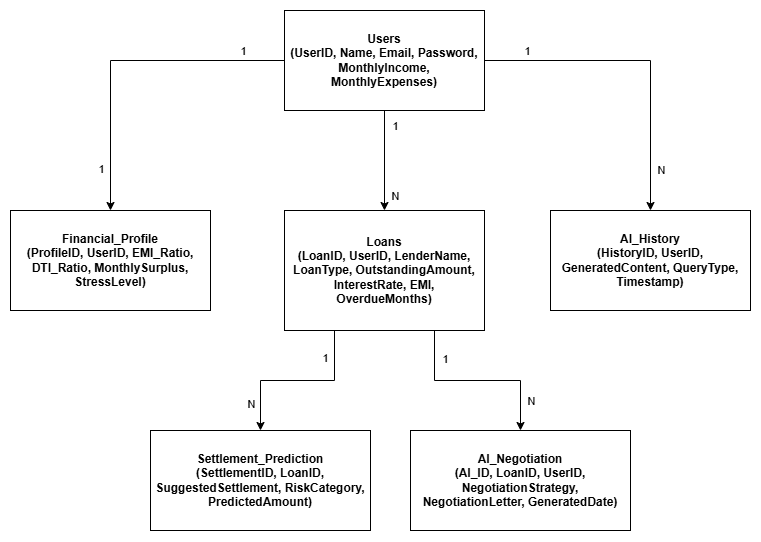

The diagram above was exported from draw.io. Its source (the exported page's mxGraphModel, read from the mxfile embedded in the PNG):
<mxGraphModel dx="1717" dy="937" grid="1" gridSize="10" guides="1" tooltips="1" connect="1" arrows="1" fold="1" page="1" pageScale="1" pageWidth="850" pageHeight="1100" background="light-dark(#FFFFFF,#FFFFFF)" math="0" shadow="0">
  <root>
    <mxCell id="0" />
    <mxCell id="1" parent="0" />
    <mxCell id="rhaYSS-V6a6uyAbJNMUQ-1" parent="1" style="rounded=0;whiteSpace=wrap;html=1;strokeColor=#000000;fillColor=#ffffff;fontColor=#000000;align=center;fontStyle=1;verticalAlign=middle;" value="Users&#10;(UserID, Name, Email, Password, MonthlyIncome, MonthlyExpenses)" vertex="1">
      <mxGeometry height="100" width="200" x="294" y="20" as="geometry" />
    </mxCell>
    <mxCell id="rhaYSS-V6a6uyAbJNMUQ-2" parent="1" style="rounded=0;whiteSpace=wrap;html=1;strokeColor=#000000;fillColor=#ffffff;fontColor=#000000;align=center;fontStyle=1;verticalAlign=middle;" value="Financial_Profile&#10;(ProfileID, UserID, EMI_Ratio, DTI_Ratio, MonthlySurplus, StressLevel)" vertex="1">
      <mxGeometry height="100" width="200" x="20" y="220" as="geometry" />
    </mxCell>
    <mxCell id="rhaYSS-V6a6uyAbJNMUQ-3" parent="1" style="rounded=0;whiteSpace=wrap;html=1;strokeColor=#000000;fillColor=#ffffff;fontColor=#000000;align=center;fontStyle=1;verticalAlign=middle;" value="Loans&#10;(LoanID, UserID, LenderName, LoanType, OutstandingAmount, InterestRate, EMI, OverdueMonths)" vertex="1">
      <mxGeometry height="120" width="200" x="294" y="220" as="geometry" />
    </mxCell>
    <mxCell id="rhaYSS-V6a6uyAbJNMUQ-4" parent="1" style="rounded=0;whiteSpace=wrap;html=1;strokeColor=#000000;fillColor=#ffffff;fontColor=#000000;align=center;fontStyle=1;verticalAlign=middle;" value="AI_History&#10;(HistoryID, UserID, GeneratedContent, QueryType, Timestamp)" vertex="1">
      <mxGeometry height="100" width="200" x="560" y="220" as="geometry" />
    </mxCell>
    <mxCell id="rhaYSS-V6a6uyAbJNMUQ-5" parent="1" style="rounded=0;whiteSpace=wrap;html=1;strokeColor=#000000;fillColor=#ffffff;fontColor=#000000;align=center;fontStyle=1;verticalAlign=middle;" value="Settlement_Prediction&#10;(SettlementID, LoanID, SuggestedSettlement, RiskCategory, PredictedAmount)" vertex="1">
      <mxGeometry height="100" width="220" x="160" y="440" as="geometry" />
    </mxCell>
    <mxCell id="rhaYSS-V6a6uyAbJNMUQ-6" parent="1" style="rounded=0;whiteSpace=wrap;html=1;strokeColor=#000000;fillColor=#ffffff;fontColor=#000000;align=center;fontStyle=1;verticalAlign=middle;" value="AI_Negotiation&#10;(AI_ID, LoanID, UserID, NegotiationStrategy, NegotiationLetter, GeneratedDate)" vertex="1">
      <mxGeometry height="100" width="220" x="420" y="440" as="geometry" />
    </mxCell>
    <mxCell id="rhaYSS-V6a6uyAbJNMUQ-7" edge="1" parent="1" source="rhaYSS-V6a6uyAbJNMUQ-1" style="endArrow=classic;html=1;rounded=0;strokeColor=#000000;exitX=0;exitY=0.5;exitDx=0;exitDy=0;entryX=0.5;entryY=0;entryDx=0;entryDy=0;edgeStyle=orthogonalEdgeStyle;" target="rhaYSS-V6a6uyAbJNMUQ-2" value="">
      <mxGeometry height="50" relative="1" width="50" as="geometry" />
    </mxCell>
    <mxCell id="rhaYSS-V6a6uyAbJNMUQ-8" connectable="0" parent="rhaYSS-V6a6uyAbJNMUQ-7" style="edgeLabel;html=1;align=center;verticalAlign=middle;resizable=0;points=[];" value="1" vertex="1">
      <mxGeometry relative="1" x="-0.8" as="geometry">
        <mxPoint x="-10" y="-10" as="offset" />
      </mxGeometry>
    </mxCell>
    <mxCell id="rhaYSS-V6a6uyAbJNMUQ-9" connectable="0" parent="rhaYSS-V6a6uyAbJNMUQ-7" style="edgeLabel;html=1;align=center;verticalAlign=middle;resizable=0;points=[];" value="1" vertex="1">
      <mxGeometry relative="1" x="0.8" as="geometry">
        <mxPoint x="-10" y="-10" as="offset" />
      </mxGeometry>
    </mxCell>
    <mxCell id="rhaYSS-V6a6uyAbJNMUQ-10" edge="1" parent="1" source="rhaYSS-V6a6uyAbJNMUQ-1" style="endArrow=classic;html=1;rounded=0;strokeColor=#000000;exitX=0.5;exitY=1;exitDx=0;exitDy=0;entryX=0.5;entryY=0;entryDx=0;entryDy=0;" target="rhaYSS-V6a6uyAbJNMUQ-3" value="">
      <mxGeometry height="50" relative="1" width="50" as="geometry" />
    </mxCell>
    <mxCell id="rhaYSS-V6a6uyAbJNMUQ-11" connectable="0" parent="rhaYSS-V6a6uyAbJNMUQ-10" style="edgeLabel;html=1;align=center;verticalAlign=middle;resizable=0;points=[];" value="1" vertex="1">
      <mxGeometry relative="1" x="-0.7" as="geometry">
        <mxPoint x="10" as="offset" />
      </mxGeometry>
    </mxCell>
    <mxCell id="rhaYSS-V6a6uyAbJNMUQ-12" connectable="0" parent="rhaYSS-V6a6uyAbJNMUQ-10" style="edgeLabel;html=1;align=center;verticalAlign=middle;resizable=0;points=[];" value="N" vertex="1">
      <mxGeometry relative="1" x="0.7" as="geometry">
        <mxPoint x="10" as="offset" />
      </mxGeometry>
    </mxCell>
    <mxCell id="rhaYSS-V6a6uyAbJNMUQ-13" edge="1" parent="1" source="rhaYSS-V6a6uyAbJNMUQ-1" style="endArrow=classic;html=1;rounded=0;strokeColor=#000000;exitX=1;exitY=0.5;exitDx=0;exitDy=0;entryX=0.5;entryY=0;entryDx=0;entryDy=0;edgeStyle=orthogonalEdgeStyle;" target="rhaYSS-V6a6uyAbJNMUQ-4" value="">
      <mxGeometry height="50" relative="1" width="50" as="geometry" />
    </mxCell>
    <mxCell id="rhaYSS-V6a6uyAbJNMUQ-14" connectable="0" parent="rhaYSS-V6a6uyAbJNMUQ-13" style="edgeLabel;html=1;align=center;verticalAlign=middle;resizable=0;points=[];" value="1" vertex="1">
      <mxGeometry relative="1" x="-0.8" as="geometry">
        <mxPoint x="10" y="-10" as="offset" />
      </mxGeometry>
    </mxCell>
    <mxCell id="rhaYSS-V6a6uyAbJNMUQ-15" connectable="0" parent="rhaYSS-V6a6uyAbJNMUQ-13" style="edgeLabel;html=1;align=center;verticalAlign=middle;resizable=0;points=[];" value="N" vertex="1">
      <mxGeometry relative="1" x="0.8" as="geometry">
        <mxPoint x="10" y="-10" as="offset" />
      </mxGeometry>
    </mxCell>
    <mxCell id="rhaYSS-V6a6uyAbJNMUQ-16" edge="1" parent="1" source="rhaYSS-V6a6uyAbJNMUQ-3" style="endArrow=classic;html=1;rounded=0;strokeColor=#000000;exitX=0.25;exitY=1;exitDx=0;exitDy=0;entryX=0.5;entryY=0;entryDx=0;entryDy=0;edgeStyle=orthogonalEdgeStyle;" target="rhaYSS-V6a6uyAbJNMUQ-5" value="">
      <mxGeometry height="50" relative="1" width="50" as="geometry" />
    </mxCell>
    <mxCell id="rhaYSS-V6a6uyAbJNMUQ-17" connectable="0" parent="rhaYSS-V6a6uyAbJNMUQ-16" style="edgeLabel;html=1;align=center;verticalAlign=middle;resizable=0;points=[];" value="1" vertex="1">
      <mxGeometry relative="1" x="-0.8" as="geometry">
        <mxPoint x="-10" y="10" as="offset" />
      </mxGeometry>
    </mxCell>
    <mxCell id="rhaYSS-V6a6uyAbJNMUQ-18" connectable="0" parent="rhaYSS-V6a6uyAbJNMUQ-16" style="edgeLabel;html=1;align=center;verticalAlign=middle;resizable=0;points=[];" value="N" vertex="1">
      <mxGeometry relative="1" x="0.8" as="geometry">
        <mxPoint x="-10" y="-10" as="offset" />
      </mxGeometry>
    </mxCell>
    <mxCell id="rhaYSS-V6a6uyAbJNMUQ-19" edge="1" parent="1" source="rhaYSS-V6a6uyAbJNMUQ-3" style="endArrow=classic;html=1;rounded=0;strokeColor=#000000;exitX=0.75;exitY=1;exitDx=0;exitDy=0;entryX=0.5;entryY=0;entryDx=0;entryDy=0;edgeStyle=orthogonalEdgeStyle;" target="rhaYSS-V6a6uyAbJNMUQ-6" value="">
      <mxGeometry height="50" relative="1" width="50" as="geometry" />
    </mxCell>
    <mxCell id="rhaYSS-V6a6uyAbJNMUQ-20" connectable="0" parent="rhaYSS-V6a6uyAbJNMUQ-19" style="edgeLabel;html=1;align=center;verticalAlign=middle;resizable=0;points=[];" value="1" vertex="1">
      <mxGeometry relative="1" x="-0.8" as="geometry">
        <mxPoint x="10" y="10" as="offset" />
      </mxGeometry>
    </mxCell>
    <mxCell id="rhaYSS-V6a6uyAbJNMUQ-21" connectable="0" parent="rhaYSS-V6a6uyAbJNMUQ-19" style="edgeLabel;html=1;align=center;verticalAlign=middle;resizable=0;points=[];" value="N" vertex="1">
      <mxGeometry relative="1" x="0.8" as="geometry">
        <mxPoint x="10" y="-10" as="offset" />
      </mxGeometry>
    </mxCell>
  </root>
</mxGraphModel>